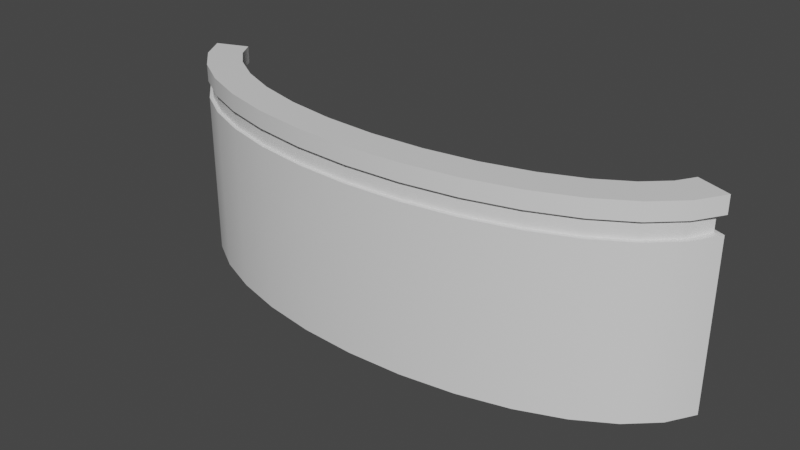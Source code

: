 # Source: Front_Desk.blend  (saved by Blender 2.90.8; exported with 4.5.12 LTS)
import bpy
from mathutils import Matrix  # noqa: F401  (used for matrix-valued properties, if any)

bpy.ops.wm.read_factory_settings(use_empty=True)
scene = bpy.context.scene
scene.name = 'Scene'

# ---- collections
col_collection = bpy.data.collections.new('Collection'); scene.collection.children.link(col_collection)

# ---- materials (node trees are filled in below, after node groups)
mat_desk_main = bpy.data.materials.new('Desk.Main')
mat_desk_main.use_transparent_shadow = False
mat_desk_light = bpy.data.materials.new('Desk.Light')
mat_desk_light.use_transparent_shadow = False

# ---- node groups
ng_auto_smooth = bpy.data.node_groups.new('Auto Smooth', 'GeometryNodeTree')
_s = ng_auto_smooth.interface.new_socket(name='Geometry', in_out='OUTPUT', socket_type='NodeSocketGeometry')
_s = ng_auto_smooth.interface.new_socket(name='Geometry', in_out='INPUT', socket_type='NodeSocketGeometry')
_s = ng_auto_smooth.interface.new_socket(name='Angle', in_out='INPUT', socket_type='NodeSocketFloat')
_s.subtype = 'ANGLE'
_s.min_value = 0.0
_s.max_value = 3.142
ng_auto_smooth.is_modifier = True
_N = ng_auto_smooth.nodes; _L = ng_auto_smooth.links
n0 = _N.new('NodeGroupOutput'); n0.name = 'Group Output'; n0.location = (480, -100)
n1 = _N.new('NodeGroupInput'); n1.name = 'Group Input'; n1.location = (-420, -300)
n2 = _N.new('NodeGroupInput'); n2.name = 'Group Input.001'; n2.location = (-60, -100)
n3 = _N.new('GeometryNodeSetShadeSmooth'); n3.name = 'Set Shade Smooth'; n3.location = (120, -100)
n3.domain = 'EDGE'
n4 = _N.new('GeometryNodeSetShadeSmooth'); n4.name = 'Set Shade Smooth.001'; n4.location = (300, -100)
n5 = _N.new('GeometryNodeInputMeshEdgeAngle'); n5.name = 'Edge Angle'; n5.location = (-420, -220)
n6 = _N.new('GeometryNodeInputEdgeSmooth'); n6.name = 'Is Edge Smooth'; n6.location = (-60, -160)
n7 = _N.new('GeometryNodeInputShadeSmooth'); n7.name = 'Is Face Smooth'; n7.location = (-240, -340)
n8 = _N.new('FunctionNodeBooleanMath'); n8.name = 'Boolean Math'; n8.location = (-60, -220)
n9 = _N.new('FunctionNodeCompare'); n9.name = 'Compare'; n9.location = (-240, -180)
n9.operation = 'LESS_EQUAL'
_L.new(n5.outputs[0], n9.inputs[0])
_L.new(n4.outputs[0], n0.inputs[0])
_L.new(n1.outputs[1], n9.inputs[1])
_L.new(n9.outputs[0], n8.inputs[0])
_L.new(n7.outputs[0], n8.inputs[1])
_L.new(n2.outputs[0], n3.inputs[0])
_L.new(n6.outputs[0], n3.inputs[1])
_L.new(n3.outputs[0], n4.inputs[0])
_L.new(n8.outputs[0], n3.inputs[2])
n0.is_active_output = True

# ---- material node trees
mat_desk_main.use_nodes = True; mat_desk_main.node_tree.nodes.clear()
_N = mat_desk_main.node_tree.nodes; _L = mat_desk_main.node_tree.links
n0 = _N.new('ShaderNodeBsdfPrincipled'); n0.name = 'Principled BSDF'; n0.location = (10, 300)
n0.distribution = 'GGX'
n0.subsurface_method = 'BURLEY'
n0.inputs[3].default_value = 1.45
n0.inputs[27].default_value = (0.0, 0.0, 0.0, 1.0)
n0.inputs[28].default_value = 1.0
n1 = _N.new('ShaderNodeOutputMaterial'); n1.name = 'Material Output'; n1.location = (300, 300)
_L.new(n0.outputs[0], n1.inputs[0])
n1.is_active_output = True
mat_desk_light.use_nodes = True; mat_desk_light.node_tree.nodes.clear()
_N = mat_desk_light.node_tree.nodes; _L = mat_desk_light.node_tree.links
n0 = _N.new('ShaderNodeBsdfPrincipled'); n0.name = 'Principled BSDF'; n0.location = (10, 300)
n0.distribution = 'GGX'
n0.subsurface_method = 'BURLEY'
n0.inputs[3].default_value = 1.45
n0.inputs[27].default_value = (0.0, 0.0, 0.0, 1.0)
n0.inputs[28].default_value = 1.0
n1 = _N.new('ShaderNodeOutputMaterial'); n1.name = 'Material Output'; n1.location = (300, 300)
_L.new(n0.outputs[0], n1.inputs[0])
n1.is_active_output = True

# ---- world
world_world = bpy.data.worlds.new('World'); scene.world = world_world
world_world.use_nodes = True; world_world.node_tree.nodes.clear()
_N = world_world.node_tree.nodes; _L = world_world.node_tree.links
n0 = _N.new('ShaderNodeOutputWorld'); n0.name = 'World Output'; n0.location = (300, 300)
n1 = _N.new('ShaderNodeBackground'); n1.name = 'Background'; n1.location = (10, 300)
n1.inputs[0].default_value = (0.05088, 0.05088, 0.05088, 1.0)
_L.new(n1.outputs[0], n0.inputs[0])
n0.is_active_output = True
world_world.color = (0.05088, 0.05088, 0.05088)
world_world.use_sun_shadow = False
world_world.sun_shadow_jitter_overblur = 0.0

# ---- meshes
me_cylinder = bpy.data.meshes.new('Cylinder')
me_cylinder.from_pydata([(1.734, -0.1069, 0.0), (1.734, -0.1069, 1.4), (1.66, -0.2299, 0.0), (1.66, -0.2299, 1.4), (1.517, -0.3633, 0.0), (1.517, -0.3633, 1.4), (1.305, -0.4921, 0.0), (1.305, -0.4921, 1.4), (1.034, -0.6034, 0.0), (1.034, -0.6034, 1.4), (0.7162, -0.6884, 0.0), (0.7162, -0.6884, 1.4), (0.3662, -0.7415, 0.0), (0.3662, -0.7415, 1.4), (-6.68e-07, -0.7595, 0.0), (-6.68e-07, -0.7595, 1.4), (-0.3662, -0.7415, 0.0), (-0.3662, -0.7415, 1.4), (-0.7162, -0.6884, 0.0), (-0.7162, -0.6884, 1.4), (-1.034, -0.6034, 0.0), (-1.034, -0.6034, 1.4), (-1.305, -0.4921, 0.0), (-1.305, -0.4921, 1.4), (-1.517, -0.3633, 0.0), (-1.517, -0.3633, 1.4), (-1.66, -0.2299, 0.0), (-1.66, -0.2299, 1.4), (-1.734, -0.1069, 0.0), (-1.734, -0.1069, 1.4), (1.962, -0.1951, 0.0), (1.962, -0.1951, 1.4), (1.848, -0.3827, 0.0), (1.848, -0.3827, 1.4), (1.663, -0.5556, 0.0), (1.663, -0.5556, 1.4), (1.414, -0.7071, 0.0), (1.414, -0.7071, 1.4), (1.111, -0.8315, 0.0), (1.111, -0.8315, 1.4), (0.7654, -0.9239, 0.0), (0.7654, -0.9239, 1.4), (0.3902, -0.9808, 0.0), (0.3902, -0.9808, 1.4), (-7.052e-07, -1.0, 0.0), (-7.052e-07, -1.0, 1.4), (-0.3902, -0.9808, 0.0), (-0.3902, -0.9808, 1.4), (-0.7654, -0.9239, 0.0), (-0.7654, -0.9239, 1.4), (-1.111, -0.8315, 0.0), (-1.111, -0.8315, 1.4), (-1.414, -0.7071, 0.0), (-1.414, -0.7071, 1.4), (-1.663, -0.5556, 0.0), (-1.663, -0.5556, 1.4), (-1.848, -0.3827, 0.0), (-1.848, -0.3827, 1.4), (-1.962, -0.1951, 0.0), (-1.962, -0.1951, 1.4), (1.962, -0.1951, 1.043), (1.848, -0.3827, 1.043), (1.663, -0.5556, 1.043), (1.414, -0.7071, 1.043), (1.111, -0.8315, 1.043), (0.7654, -0.9239, 1.043), (0.3902, -0.9808, 1.043), (-7.052e-07, -1.0, 1.043), (-0.3902, -0.9808, 1.043), (-0.7654, -0.9239, 1.043), (-1.111, -0.8315, 1.043), (-1.414, -0.7071, 1.043), (-1.663, -0.5556, 1.043), (-1.848, -0.3827, 1.043), (-1.962, -0.1951, 1.043), (-1.734, -0.1069, 1.043), (-1.66, -0.2299, 1.043), (-1.517, -0.3633, 1.043), (-1.305, -0.4921, 1.043), (-1.034, -0.6034, 1.043), (-0.7162, -0.6884, 1.043), (-0.3662, -0.7415, 1.043), (-6.68e-07, -0.7595, 1.043), (0.3662, -0.7415, 1.043), (0.7162, -0.6884, 1.043), (1.034, -0.6034, 1.043), (1.305, -0.4921, 1.043), (1.517, -0.3633, 1.043), (1.66, -0.2299, 1.043), (1.734, -0.1069, 1.043), (1.571, -0.007998, 0.0), (1.512, -0.1097, 0.0), (1.402, -0.2115, 0.0), (1.219, -0.322, 0.0), (0.9733, -0.4227, 0.0), (0.6772, -0.5018, 0.0), (0.3472, -0.5518, 0.0), (-6.368e-07, -0.5688, 0.0), (-0.3472, -0.5518, 0.0), (-0.6772, -0.5018, 0.0), (-0.9733, -0.4227, 0.0), (-1.219, -0.322, 0.0), (-1.402, -0.2115, 0.0), (-1.512, -0.1097, 0.0), (-1.571, -0.007997, 0.0), (-1.512, -0.1097, 1.043), (-1.402, -0.2115, 1.043), (-1.219, -0.322, 1.043), (-0.9733, -0.4227, 1.043), (-0.6772, -0.5018, 1.043), (-0.3472, -0.5518, 1.043), (-6.368e-07, -0.5688, 1.043), (0.3472, -0.5518, 1.043), (0.6772, -0.5018, 1.043), (0.9733, -0.4227, 1.043), (1.219, -0.322, 1.043), (1.402, -0.2115, 1.043), (1.512, -0.1097, 1.043), (1.571, -0.007998, 1.043), (-1.571, -0.007997, 1.043), (-1.734, -0.1069, 1.162), (-1.734, -0.1069, 1.281), (1.962, -0.1951, 1.281), (1.962, -0.1951, 1.162), (1.848, -0.3827, 1.281), (1.848, -0.3827, 1.162), (1.663, -0.5556, 1.281), (1.663, -0.5556, 1.162), (1.414, -0.7071, 1.281), (1.414, -0.7071, 1.162), (1.111, -0.8315, 1.281), (1.111, -0.8315, 1.162), (0.7654, -0.9239, 1.281), (0.7654, -0.9239, 1.162), (0.3902, -0.9808, 1.281), (0.3902, -0.9808, 1.162), (-7.052e-07, -1.0, 1.281), (-7.052e-07, -1.0, 1.162), (-0.3902, -0.9808, 1.281), (-0.3902, -0.9808, 1.162), (-0.7654, -0.9239, 1.281), (-0.7654, -0.9239, 1.162), (-1.111, -0.8315, 1.281), (-1.111, -0.8315, 1.162), (-1.414, -0.7071, 1.281), (-1.414, -0.7071, 1.162), (-1.663, -0.5556, 1.281), (-1.663, -0.5556, 1.162), (-1.848, -0.3827, 1.281), (-1.848, -0.3827, 1.162), (-1.962, -0.1951, 1.281), (-1.962, -0.1951, 1.162), (-1.66, -0.2299, 1.281), (-1.66, -0.2299, 1.162), (-1.517, -0.3633, 1.281), (-1.517, -0.3633, 1.162), (-1.305, -0.4921, 1.281), (-1.305, -0.4921, 1.162), (-1.034, -0.6034, 1.281), (-1.034, -0.6034, 1.162), (-0.7162, -0.6884, 1.281), (-0.7162, -0.6884, 1.162), (-0.3662, -0.7415, 1.281), (-0.3662, -0.7415, 1.162), (-6.68e-07, -0.7595, 1.281), (-6.68e-07, -0.7595, 1.162), (0.3662, -0.7415, 1.281), (0.3662, -0.7415, 1.162), (0.7162, -0.6884, 1.281), (0.7162, -0.6884, 1.162), (1.034, -0.6034, 1.281), (1.034, -0.6034, 1.162), (1.305, -0.4921, 1.281), (1.305, -0.4921, 1.162), (1.517, -0.3633, 1.281), (1.517, -0.3633, 1.162), (1.66, -0.2299, 1.281), (1.66, -0.2299, 1.162), (1.734, -0.1069, 1.281), (1.734, -0.1069, 1.162), (-1.743, -0.1508, 1.162), (-1.743, -0.1508, 1.281), (1.906, -0.2036, 1.281), (1.906, -0.2036, 1.162), (1.827, -0.366, 1.281), (1.827, -0.366, 1.162), (1.647, -0.5345, 1.281), (1.647, -0.5345, 1.162), (1.402, -0.6835, 1.281), (1.402, -0.6835, 1.162), (1.103, -0.8064, 1.281), (1.103, -0.8064, 1.162), (0.76, -0.898, 1.281), (0.76, -0.898, 1.162), (0.3875, -0.9545, 1.281), (0.3875, -0.9545, 1.162), (-7.012e-07, -0.9736, 1.281), (-7.012e-07, -0.9736, 1.162), (-0.3875, -0.9545, 1.281), (-0.3875, -0.9545, 1.162), (-0.76, -0.898, 1.281), (-0.76, -0.898, 1.162), (-1.103, -0.8064, 1.281), (-1.103, -0.8064, 1.162), (-1.402, -0.6835, 1.281), (-1.402, -0.6835, 1.162), (-1.647, -0.5345, 1.281), (-1.647, -0.5345, 1.162), (-1.827, -0.366, 1.281), (-1.827, -0.366, 1.162), (-1.906, -0.2036, 1.281), (-1.906, -0.2036, 1.162), (-1.68, -0.2465, 1.281), (-1.68, -0.2465, 1.162), (-1.533, -0.3843, 1.281), (-1.533, -0.3843, 1.162), (-1.317, -0.5157, 1.281), (-1.317, -0.5157, 1.162), (-1.043, -0.6284, 1.281), (-1.043, -0.6284, 1.162), (-0.7216, -0.7143, 1.281), (-0.7216, -0.7143, 1.162), (-0.3688, -0.7678, 1.281), (-0.3688, -0.7678, 1.162), (-6.723e-07, -0.7859, 1.281), (-6.723e-07, -0.7859, 1.162), (0.3688, -0.7678, 1.281), (0.3688, -0.7678, 1.162), (0.7216, -0.7143, 1.281), (0.7216, -0.7143, 1.162), (1.043, -0.6284, 1.281), (1.043, -0.6284, 1.162), (1.317, -0.5157, 1.281), (1.317, -0.5157, 1.162), (1.533, -0.3843, 1.281), (1.533, -0.3843, 1.162), (1.68, -0.2465, 1.281), (1.68, -0.2465, 1.162), (1.743, -0.1508, 1.281), (1.743, -0.1508, 1.162)], [], [(122, 31, 33, 124), (124, 33, 35, 126), (126, 35, 37, 128), (128, 37, 39, 130), (130, 39, 41, 132), (132, 41, 43, 134), (134, 43, 45, 136), (136, 45, 47, 138), (138, 47, 49, 140), (140, 49, 51, 142), (142, 51, 53, 144), (144, 53, 55, 146), (146, 55, 57, 148), (148, 57, 59, 150), (2, 0, 30, 32), (1, 3, 33, 31), (4, 2, 32, 34), (3, 5, 35, 33), (6, 4, 34, 36), (5, 7, 37, 35), (8, 6, 36, 38), (7, 9, 39, 37), (10, 8, 38, 40), (9, 11, 41, 39), (12, 10, 40, 42), (11, 13, 43, 41), (14, 12, 42, 44), (13, 15, 45, 43), (16, 14, 44, 46), (15, 17, 47, 45), (18, 16, 46, 48), (17, 19, 49, 47), (20, 18, 48, 50), (19, 21, 51, 49), (22, 20, 50, 52), (21, 23, 53, 51), (24, 22, 52, 54), (23, 25, 55, 53), (26, 24, 54, 56), (25, 27, 57, 55), (28, 26, 56, 58), (27, 29, 59, 57), (86, 87, 116, 115), (26, 28, 104, 103), (87, 88, 117, 116), (12, 14, 97, 96), (88, 89, 118, 117), (75, 76, 105, 119), (24, 26, 103, 102), (10, 12, 96, 95), (76, 77, 106, 105), (77, 78, 107, 106), (22, 24, 102, 101), (8, 10, 95, 94), (78, 79, 108, 107), (28, 75, 119, 104), (122, 178, 1, 31), (74, 75, 28, 58), (151, 120, 75, 74), (30, 0, 89, 60), (177, 179, 89, 88), (175, 177, 88, 87), (173, 175, 87, 86), (171, 173, 86, 85), (169, 171, 85, 84), (167, 169, 84, 83), (165, 167, 83, 82), (163, 165, 82, 81), (161, 163, 81, 80), (159, 161, 80, 79), (157, 159, 79, 78), (155, 157, 78, 77), (153, 155, 77, 76), (120, 153, 76, 75), (56, 73, 74, 58), (54, 72, 73, 56), (52, 71, 72, 54), (50, 70, 71, 52), (48, 69, 70, 50), (46, 68, 69, 48), (44, 67, 68, 46), (42, 66, 67, 44), (40, 65, 66, 42), (38, 64, 65, 40), (36, 63, 64, 38), (34, 62, 63, 36), (32, 61, 62, 34), (30, 60, 61, 32), (119, 105, 103, 104), (105, 106, 102, 103), (106, 107, 101, 102), (107, 108, 100, 101), (108, 109, 99, 100), (109, 110, 98, 99), (110, 111, 97, 98), (111, 112, 96, 97), (112, 113, 95, 96), (113, 114, 94, 95), (114, 115, 93, 94), (115, 116, 92, 93), (116, 117, 91, 92), (117, 118, 90, 91), (0, 2, 91, 90), (14, 16, 98, 97), (85, 86, 115, 114), (84, 85, 114, 113), (2, 4, 92, 91), (16, 18, 99, 98), (83, 84, 113, 112), (82, 83, 112, 111), (4, 6, 93, 92), (18, 20, 100, 99), (81, 82, 111, 110), (89, 0, 90, 118), (80, 81, 110, 109), (6, 8, 94, 93), (20, 22, 101, 100), (79, 80, 109, 108), (29, 27, 152, 121), (155, 153, 213, 215), (27, 25, 154, 152), (120, 151, 211, 180), (25, 23, 156, 154), (126, 128, 188, 186), (23, 21, 158, 156), (152, 154, 214, 212), (21, 19, 160, 158), (150, 121, 181, 210), (19, 17, 162, 160), (129, 127, 187, 189), (17, 15, 164, 162), (153, 120, 180, 213), (15, 13, 166, 164), (179, 177, 237, 239), (13, 11, 168, 166), (128, 130, 190, 188), (11, 9, 170, 168), (121, 152, 212, 181), (9, 7, 172, 170), (176, 178, 238, 236), (7, 5, 174, 172), (131, 129, 189, 191), (5, 3, 176, 174), (177, 175, 235, 237), (3, 1, 178, 176), (130, 132, 192, 190), (59, 29, 121, 150), (174, 176, 236, 234), (60, 89, 179, 123), (133, 131, 191, 193), (73, 149, 151, 74), (175, 173, 233, 235), (72, 147, 149, 73), (132, 134, 194, 192), (71, 145, 147, 72), (172, 174, 234, 232), (70, 143, 145, 71), (135, 133, 193, 195), (69, 141, 143, 70), (173, 171, 231, 233), (68, 139, 141, 69), (134, 136, 196, 194), (67, 137, 139, 68), (170, 172, 232, 230), (66, 135, 137, 67), (137, 135, 195, 197), (65, 133, 135, 66), (171, 169, 229, 231), (64, 131, 133, 65), (136, 138, 198, 196), (63, 129, 131, 64), (168, 170, 230, 228), (62, 127, 129, 63), (139, 137, 197, 199), (61, 125, 127, 62), (169, 167, 227, 229), (60, 123, 125, 61), (138, 140, 200, 198), (181, 212, 213, 180), (212, 214, 215, 213), (214, 216, 217, 215), (216, 218, 219, 217), (218, 220, 221, 219), (220, 222, 223, 221), (222, 224, 225, 223), (224, 226, 227, 225), (226, 228, 229, 227), (228, 230, 231, 229), (230, 232, 233, 231), (232, 234, 235, 233), (234, 236, 237, 235), (236, 238, 239, 237), (210, 181, 180, 211), (183, 239, 238, 182), (209, 208, 210, 211), (207, 206, 208, 209), (205, 204, 206, 207), (203, 202, 204, 205), (201, 200, 202, 203), (199, 198, 200, 201), (197, 196, 198, 199), (195, 194, 196, 197), (193, 192, 194, 195), (191, 190, 192, 193), (189, 188, 190, 191), (187, 186, 188, 189), (185, 184, 186, 187), (183, 182, 184, 185), (127, 125, 185, 187), (123, 179, 239, 183), (154, 156, 216, 214), (124, 126, 186, 184), (178, 122, 182, 238), (157, 155, 215, 217), (125, 123, 183, 185), (151, 149, 209, 211), (156, 158, 218, 216), (122, 124, 184, 182), (148, 150, 210, 208), (159, 157, 217, 219), (149, 147, 207, 209), (158, 160, 220, 218), (146, 148, 208, 206), (161, 159, 219, 221), (147, 145, 205, 207), (160, 162, 222, 220), (144, 146, 206, 204), (163, 161, 221, 223), (145, 143, 203, 205), (162, 164, 224, 222), (142, 144, 204, 202), (165, 163, 223, 225), (143, 141, 201, 203), (164, 166, 226, 224), (140, 142, 202, 200), (167, 165, 225, 227), (141, 139, 199, 201), (166, 168, 228, 226)])
me_cylinder.polygons.foreach_set('use_smooth', [True] * 238)
me_cylinder.polygons.foreach_set('material_index', [0, 0, 0, 0, 0, 0, 0, 0, 0, 0, 0, 0, 0, 0, 0, 0, 0, 0, 0, 0, 0, 0, 0, 0, 0, 0, 0, 0, 0, 0, 0, 0, 0, 0, 0, 0, 0, 0, 0, 0, 0, 0, 0, 0, 0, 0, 0, 0, 0, 0, 0, 0, 0, 0, 0, 0, 0, 0, 0, 0, 0, 0, 0, 0, 0, 0, 0, 0, 0, 0, 0, 0, 0, 0, 0, 0, 0, 0, 0, 0, 0, 0, 0, 0, 0, 0, 0, 0, 0, 0, 0, 0, 0, 0, 0, 0, 0, 0, 0, 0, 0, 0, 0, 0, 0, 0, 0, 0, 0, 0, 0, 0, 0, 0, 0, 0, 0, 0, 0, 0, 0, 0, 0, 0, 0, 0, 0, 0, 0, 0, 0, 0, 0, 0, 0, 0, 0, 0, 0, 0, 0, 0, 0, 0, 0, 0, 0, 0, 0, 0, 0, 0, 0, 0, 0, 0, 0, 0, 0, 0, 0, 0, 0, 0, 0, 0, 0, 0, 0, 0, 0, 0, 0, 0, 0, 0, 0, 0, 1, 1, 1, 1, 1, 1, 1, 1, 1, 1, 1, 1, 1, 1, 1, 1, 1, 1, 1, 1, 1, 1, 1, 1, 1, 1, 1, 1, 1, 1, 0, 0, 0, 0, 0, 0, 0, 0, 0, 0, 0, 0, 0, 0, 0, 0, 0, 0, 0, 0, 0, 0, 0, 0, 0, 0, 0, 0, 0, 0])
_uv = me_cylinder.uv_layers.new(name='UVMap')
_uv.uv.foreach_set('vector', [0.964, 0.6002, 0.9488, 0.6002, 0.9488, 0.5721, 0.964, 0.5721, 0.964, 0.5721, 0.9488, 0.5721, 0.9488, 0.5397, 0.964, 0.5397, 0.964, 0.5397, 0.9488, 0.5397, 0.9488, 0.5024, 0.964, 0.5024, 0.964, 0.5024, 0.9488, 0.5024, 0.9488, 0.4605, 0.964, 0.4605, 0.964, 0.4605, 0.9488, 0.4605, 0.9488, 0.4146, 0.964, 0.4146, 0.964, 0.4146, 0.9488, 0.4146, 0.9488, 0.366, 0.964, 0.366, 0.964, 0.366, 0.9488, 0.366, 0.9488, 0.316, 0.964, 0.316, 0.964, 0.316, 0.9488, 0.316, 0.9488, 0.266, 0.964, 0.266, 0.964, 0.266, 0.9488, 0.266, 0.9488, 0.2174, 0.964, 0.2174, 0.964, 0.2174, 0.9488, 0.2174, 0.9488, 0.1715, 0.964, 0.1715, 0.964, 0.1715, 0.9488, 0.1715, 0.9488, 0.1296, 0.964, 0.1296, 0.964, 0.1296, 0.9488, 0.1296, 0.9488, 0.09226, 0.964, 0.09226, 0.964, 0.09226, 0.9488, 0.09226, 0.9488, 0.05985, 0.964, 0.05985, 0.964, 0.05985, 0.9488, 0.05985, 0.9488, 0.03174, 0.964, 0.03174, 0.4149, 0.4919, 0.4307, 0.5014, 0.4194, 0.5305, 0.3953, 0.516, 0.2869, 0.06333, 0.2712, 0.07289, 0.2516, 0.04878, 0.2756, 0.03421, 0.3978, 0.4736, 0.4149, 0.4919, 0.3953, 0.516, 0.3732, 0.4923, 0.2712, 0.07289, 0.2541, 0.09116, 0.2294, 0.07245, 0.2516, 0.04878, 0.3813, 0.4465, 0.3978, 0.4736, 0.3732, 0.4923, 0.3538, 0.4604, 0.2541, 0.09116, 0.2376, 0.1182, 0.21, 0.1043, 0.2294, 0.07245, 0.3671, 0.4118, 0.3813, 0.4465, 0.3538, 0.4604, 0.3379, 0.4216, 0.2376, 0.1182, 0.2233, 0.153, 0.1941, 0.1431, 0.21, 0.1043, 0.3562, 0.371, 0.3671, 0.4118, 0.3379, 0.4216, 0.326, 0.3773, 0.2233, 0.153, 0.2124, 0.1937, 0.1823, 0.1874, 0.1941, 0.1431, 0.3494, 0.3262, 0.3562, 0.371, 0.326, 0.3773, 0.3187, 0.3293, 0.2124, 0.1937, 0.2056, 0.2385, 0.175, 0.2355, 0.1823, 0.1874, 0.3471, 0.2793, 0.3494, 0.3262, 0.3187, 0.3293, 0.3163, 0.2793, 0.2056, 0.2385, 0.2033, 0.2854, 0.1725, 0.2854, 0.175, 0.2355, 0.3494, 0.2324, 0.3471, 0.2793, 0.3163, 0.2793, 0.3187, 0.2293, 0.2033, 0.2854, 0.2056, 0.3323, 0.175, 0.3354, 0.1725, 0.2854, 0.3562, 0.1876, 0.3494, 0.2324, 0.3187, 0.2293, 0.326, 0.1813, 0.2056, 0.3323, 0.2124, 0.3772, 0.1823, 0.3835, 0.175, 0.3354, 0.3671, 0.1469, 0.3562, 0.1876, 0.326, 0.1813, 0.3379, 0.137, 0.2124, 0.3772, 0.2233, 0.4179, 0.1941, 0.4277, 0.1823, 0.3835, 0.3813, 0.1121, 0.3671, 0.1469, 0.3379, 0.137, 0.3538, 0.09819, 0.2233, 0.4179, 0.2376, 0.4526, 0.21, 0.4666, 0.1941, 0.4277, 0.3978, 0.08504, 0.3813, 0.1121, 0.3538, 0.09819, 0.3732, 0.06633, 0.2376, 0.4526, 0.2541, 0.4797, 0.2294, 0.4984, 0.21, 0.4666, 0.4149, 0.06677, 0.3978, 0.08504, 0.3732, 0.06633, 0.3953, 0.04266, 0.2541, 0.4797, 0.2712, 0.498, 0.2516, 0.5221, 0.2294, 0.4984, 0.4307, 0.05721, 0.4149, 0.06677, 0.3953, 0.04266, 0.4194, 0.02809, 0.2712, 0.498, 0.2869, 0.5075, 0.2756, 0.5367, 0.2516, 0.5221, 0.8907, 0.1086, 0.8997, 0.07749, 0.9243, 0.08629, 0.9156, 0.1148, 0.4149, 0.06677, 0.4307, 0.05721, 0.4433, 0.07809, 0.4303, 0.08572, 0.8997, 0.07749, 0.9096, 0.05373, 0.933, 0.06645, 0.9243, 0.08629, 0.3494, 0.3262, 0.3471, 0.2793, 0.3715, 0.2793, 0.3737, 0.3238, 0.9096, 0.05373, 0.9204, 0.03665, 0.9431, 0.0526, 0.933, 0.06645, 0.9234, 0.5044, 0.9138, 0.4898, 0.9341, 0.4782, 0.9431, 0.4902, 0.3978, 0.08504, 0.4149, 0.06677, 0.4303, 0.08572, 0.4173, 0.09981, 0.3562, 0.371, 0.3494, 0.3262, 0.3737, 0.3238, 0.3801, 0.366, 0.9138, 0.4898, 0.9043, 0.4692, 0.9261, 0.4607, 0.9341, 0.4782, 0.9043, 0.4692, 0.8951, 0.4412, 0.9178, 0.435, 0.9261, 0.4607, 0.3813, 0.1121, 0.3978, 0.08504, 0.4173, 0.09981, 0.4031, 0.1231, 0.3671, 0.4118, 0.3562, 0.371, 0.3801, 0.366, 0.3902, 0.404, 0.8951, 0.4412, 0.8871, 0.4066, 0.9104, 0.4021, 0.9178, 0.435, 0.6419, 0.6396, 0.6419, 0.7732, 0.6174, 0.7732, 0.6174, 0.6396, 0.2898, 0.0287, 0.3011, 0.05782, 0.2869, 0.06333, 0.2756, 0.03421, 0.6731, 0.7732, 0.6419, 0.7732, 0.6419, 0.6396, 0.6731, 0.6396, 0.4519, 0.5273, 0.4519, 0.496, 0.4672, 0.496, 0.4672, 0.5273, 0.4673, 0.5622, 0.4673, 0.5934, 0.3338, 0.5934, 0.3338, 0.5622, 0.8925, 0.04647, 0.9028, 0.02768, 0.9183, 0.03665, 0.9075, 0.05373, 0.8822, 0.07226, 0.8925, 0.04647, 0.9075, 0.05373, 0.8975, 0.0775, 0.8731, 0.105, 0.8822, 0.07226, 0.8975, 0.0775, 0.8886, 0.1086, 0.8659, 0.1436, 0.8731, 0.105, 0.8886, 0.1086, 0.8814, 0.146, 0.8608, 0.1865, 0.8659, 0.1436, 0.8814, 0.146, 0.8762, 0.1879, 0.8581, 0.232, 0.8608, 0.1865, 0.8762, 0.1879, 0.8733, 0.2325, 0.8578, 0.2785, 0.8581, 0.232, 0.8733, 0.2325, 0.8728, 0.2782, 0.8597, 0.3245, 0.8578, 0.2785, 0.8728, 0.2782, 0.8746, 0.3235, 0.8639, 0.3687, 0.8597, 0.3245, 0.8746, 0.3235, 0.8787, 0.3668, 0.8704, 0.4095, 0.8639, 0.3687, 0.8787, 0.3668, 0.8849, 0.4066, 0.8788, 0.4454, 0.8704, 0.4095, 0.8849, 0.4066, 0.893, 0.4413, 0.8887, 0.4748, 0.8788, 0.4454, 0.893, 0.4413, 0.9022, 0.4692, 0.8992, 0.4969, 0.8887, 0.4748, 0.9022, 0.4692, 0.9116, 0.4898, 0.9086, 0.5122, 0.8992, 0.4969, 0.9116, 0.4898, 0.9213, 0.5044, 0.154, 0.05985, 0.02047, 0.05985, 0.02047, 0.03174, 0.154, 0.03174, 0.154, 0.09226, 0.02047, 0.09226, 0.02047, 0.05985, 0.154, 0.05985, 0.154, 0.1296, 0.02047, 0.1296, 0.02047, 0.09226, 0.154, 0.09226, 0.154, 0.1715, 0.02047, 0.1715, 0.02047, 0.1296, 0.154, 0.1296, 0.154, 0.2174, 0.02047, 0.2174, 0.02047, 0.1715, 0.154, 0.1715, 0.154, 0.266, 0.02047, 0.266, 0.02047, 0.2174, 0.154, 0.2174, 0.154, 0.316, 0.02047, 0.316, 0.02047, 0.266, 0.154, 0.266, 0.154, 0.366, 0.02047, 0.366, 0.02047, 0.316, 0.154, 0.316, 0.154, 0.4146, 0.02047, 0.4146, 0.02047, 0.366, 0.154, 0.366, 0.154, 0.4605, 0.02047, 0.4605, 0.02047, 0.4146, 0.154, 0.4146, 0.154, 0.5024, 0.02047, 0.5024, 0.02047, 0.4605, 0.154, 0.4605, 0.154, 0.5397, 0.02047, 0.5397, 0.02047, 0.5024, 0.154, 0.5024, 0.154, 0.5721, 0.02047, 0.5721, 0.02047, 0.5397, 0.154, 0.5397, 0.154, 0.6002, 0.02047, 0.6002, 0.02047, 0.5721, 0.154, 0.5721, 0.592, 0.02487, 0.592, 0.03996, 0.4585, 0.03996, 0.4585, 0.02487, 0.592, 0.03996, 0.592, 0.05915, 0.4585, 0.05915, 0.4585, 0.03996, 0.592, 0.05915, 0.592, 0.08644, 0.4585, 0.08644, 0.4585, 0.05915, 0.592, 0.08644, 0.592, 0.1205, 0.4585, 0.1205, 0.4585, 0.08644, 0.592, 0.1205, 0.592, 0.1597, 0.4585, 0.1597, 0.4585, 0.1205, 0.592, 0.1597, 0.592, 0.2025, 0.4585, 0.2025, 0.4585, 0.1597, 0.592, 0.2025, 0.592, 0.247, 0.4585, 0.247, 0.4585, 0.2025, 0.592, 0.247, 0.592, 0.2915, 0.4585, 0.2915, 0.4585, 0.247, 0.592, 0.2915, 0.592, 0.3343, 0.4585, 0.3343, 0.4585, 0.2915, 0.592, 0.3343, 0.592, 0.3735, 0.4585, 0.3735, 0.4585, 0.3343, 0.592, 0.3735, 0.592, 0.4076, 0.4585, 0.4076, 0.4585, 0.3735, 0.592, 0.4076, 0.592, 0.4349, 0.4585, 0.4349, 0.4585, 0.4076, 0.592, 0.4349, 0.592, 0.4541, 0.4585, 0.4541, 0.4585, 0.4349, 0.592, 0.4541, 0.592, 0.4692, 0.4585, 0.4692, 0.4585, 0.4541, 0.4307, 0.5014, 0.4149, 0.4919, 0.4303, 0.4729, 0.4433, 0.4805, 0.3471, 0.2793, 0.3494, 0.2324, 0.3737, 0.2348, 0.3715, 0.2793, 0.8835, 0.146, 0.8907, 0.1086, 0.9156, 0.1148, 0.9083, 0.1502, 0.8783, 0.1879, 0.8835, 0.146, 0.9083, 0.1502, 0.9029, 0.1904, 0.4149, 0.4919, 0.3978, 0.4736, 0.4173, 0.4588, 0.4303, 0.4729, 0.3494, 0.2324, 0.3562, 0.1876, 0.3801, 0.1926, 0.3737, 0.2348, 0.8754, 0.2325, 0.8783, 0.1879, 0.9029, 0.1904, 0.8997, 0.2336, 0.8749, 0.2782, 0.8754, 0.2325, 0.8997, 0.2336, 0.8988, 0.2779, 0.3978, 0.4736, 0.3813, 0.4465, 0.4031, 0.4355, 0.4173, 0.4588, 0.3562, 0.1876, 0.3671, 0.1469, 0.3902, 0.1547, 0.3801, 0.1926, 0.8767, 0.3234, 0.8749, 0.2782, 0.8988, 0.2779, 0.9005, 0.3218, 0.3338, 0.5934, 0.4673, 0.5934, 0.4673, 0.6178, 0.3338, 0.6178, 0.8808, 0.3668, 0.8767, 0.3234, 0.9005, 0.3218, 0.9044, 0.3638, 0.3813, 0.4465, 0.3671, 0.4118, 0.3902, 0.404, 0.4031, 0.4355, 0.3671, 0.1469, 0.3813, 0.1121, 0.4031, 0.1231, 0.3902, 0.1547, 0.8871, 0.4066, 0.8808, 0.3668, 0.9044, 0.3638, 0.9104, 0.4021, 0.9662, 0.5219, 0.9662, 0.5035, 0.9815, 0.5035, 0.9815, 0.5219, 0.6874, 0.4736, 0.7045, 0.4919, 0.7024, 0.4945, 0.6847, 0.4756, 0.9662, 0.5035, 0.9662, 0.4785, 0.9815, 0.4785, 0.9815, 0.5035, 0.7203, 0.5014, 0.709, 0.5305, 0.7079, 0.5235, 0.7147, 0.5025, 0.9662, 0.4785, 0.9662, 0.4468, 0.9815, 0.4468, 0.9815, 0.4785, 0.7904, 0.4923, 0.771, 0.4604, 0.774, 0.4589, 0.7931, 0.4902, 0.9662, 0.4468, 0.9662, 0.4092, 0.9815, 0.4092, 0.9815, 0.4468, 0.8321, 0.06677, 0.815, 0.08504, 0.8123, 0.08299, 0.83, 0.06414, 0.9662, 0.4092, 0.9662, 0.3671, 0.9815, 0.3671, 0.9815, 0.4092, 0.8366, 0.02809, 0.8478, 0.05721, 0.8422, 0.05612, 0.8355, 0.03516, 0.9662, 0.3671, 0.9662, 0.3217, 0.9815, 0.3217, 0.9815, 0.3671, 0.6434, 0.09819, 0.6628, 0.06633, 0.6655, 0.06838, 0.6464, 0.09972, 0.9662, 0.3217, 0.9662, 0.2748, 0.9815, 0.2748, 0.9815, 0.3217, 0.7045, 0.4919, 0.7203, 0.5014, 0.7147, 0.5025, 0.7024, 0.4945, 0.9662, 0.2748, 0.9662, 0.2278, 0.9815, 0.2278, 0.9815, 0.2748, 0.7203, 0.05721, 0.7045, 0.06677, 0.7024, 0.06414, 0.7147, 0.05612, 0.9662, 0.2278, 0.9662, 0.1825, 0.9815, 0.1825, 0.9815, 0.2278, 0.771, 0.4604, 0.755, 0.4216, 0.7583, 0.4205, 0.774, 0.4589, 0.9662, 0.1825, 0.9662, 0.1403, 0.9815, 0.1403, 0.9815, 0.1825, 0.8478, 0.05721, 0.8321, 0.06677, 0.83, 0.06414, 0.8422, 0.05612, 0.9662, 0.1403, 0.9662, 0.1028, 0.9815, 0.1028, 0.9815, 0.1403, 0.8321, 0.4919, 0.8478, 0.5014, 0.8422, 0.5025, 0.83, 0.4945, 0.9662, 0.1028, 0.9662, 0.07107, 0.9815, 0.07107, 0.9815, 0.1028, 0.6275, 0.137, 0.6434, 0.09819, 0.6464, 0.09972, 0.6307, 0.1381, 0.9662, 0.07107, 0.9662, 0.04605, 0.9815, 0.04605, 0.9815, 0.07107, 0.7045, 0.06677, 0.6874, 0.08504, 0.6847, 0.08299, 0.7024, 0.06414, 0.9662, 0.04605, 0.9662, 0.02763, 0.9815, 0.02763, 0.9815, 0.04605, 0.755, 0.4216, 0.7432, 0.3773, 0.7465, 0.3766, 0.7583, 0.4205, 0.2756, 0.5367, 0.2869, 0.5075, 0.3011, 0.513, 0.2898, 0.5422, 0.815, 0.4736, 0.8321, 0.4919, 0.83, 0.4945, 0.8123, 0.4756, 0.3255, 0.5606, 0.3255, 0.5919, 0.3103, 0.5919, 0.3103, 0.5606, 0.6156, 0.1813, 0.6275, 0.137, 0.6307, 0.1381, 0.619, 0.182, 0.02047, 0.05985, 0.005223, 0.05985, 0.005223, 0.03174, 0.02047, 0.03174, 0.6874, 0.08504, 0.6709, 0.1121, 0.6679, 0.1106, 0.6847, 0.08299, 0.02047, 0.09226, 0.005223, 0.09226, 0.005223, 0.05985, 0.02047, 0.05985, 0.7432, 0.3773, 0.7359, 0.3293, 0.7393, 0.3289, 0.7465, 0.3766, 0.02047, 0.1296, 0.005223, 0.1296, 0.005223, 0.09226, 0.02047, 0.09226, 0.7985, 0.4465, 0.815, 0.4736, 0.8123, 0.4756, 0.7955, 0.448, 0.02047, 0.1715, 0.005223, 0.1715, 0.005223, 0.1296, 0.02047, 0.1296, 0.6084, 0.2293, 0.6156, 0.1813, 0.619, 0.182, 0.6117, 0.2297, 0.02047, 0.2174, 0.005223, 0.2174, 0.005223, 0.1715, 0.02047, 0.1715, 0.6709, 0.1121, 0.6567, 0.1469, 0.6535, 0.1458, 0.6679, 0.1106, 0.02047, 0.266, 0.005223, 0.266, 0.005223, 0.2174, 0.02047, 0.2174, 0.7359, 0.3293, 0.7335, 0.2793, 0.7368, 0.2793, 0.7393, 0.3289, 0.02047, 0.316, 0.005223, 0.316, 0.005223, 0.266, 0.02047, 0.266, 0.7843, 0.4118, 0.7985, 0.4465, 0.7955, 0.448, 0.781, 0.4128, 0.02047, 0.366, 0.005223, 0.366, 0.005223, 0.316, 0.02047, 0.316, 0.6059, 0.2793, 0.6084, 0.2293, 0.6117, 0.2297, 0.6093, 0.2793, 0.02047, 0.4146, 0.005223, 0.4146, 0.005223, 0.366, 0.02047, 0.366, 0.6567, 0.1469, 0.6458, 0.1876, 0.6425, 0.1869, 0.6535, 0.1458, 0.02047, 0.4605, 0.005223, 0.4605, 0.005223, 0.4146, 0.02047, 0.4146, 0.7335, 0.2793, 0.7359, 0.2293, 0.7393, 0.2297, 0.7368, 0.2793, 0.02047, 0.5024, 0.005223, 0.5024, 0.005223, 0.4605, 0.02047, 0.4605, 0.7734, 0.371, 0.7843, 0.4118, 0.781, 0.4128, 0.7701, 0.3717, 0.02047, 0.5397, 0.005223, 0.5397, 0.005223, 0.5024, 0.02047, 0.5024, 0.6084, 0.3293, 0.6059, 0.2793, 0.6093, 0.2793, 0.6117, 0.3289, 0.02047, 0.5721, 0.005223, 0.5721, 0.005223, 0.5397, 0.02047, 0.5397, 0.6458, 0.1876, 0.639, 0.2324, 0.6356, 0.2321, 0.6425, 0.1869, 0.02047, 0.6002, 0.005223, 0.6002, 0.005223, 0.5721, 0.02047, 0.5721, 0.7359, 0.2293, 0.7432, 0.1813, 0.7465, 0.182, 0.7393, 0.2297, 0.9837, 0.5203, 0.9837, 0.5057, 0.9989, 0.5057, 0.9989, 0.5203, 0.9837, 0.5057, 0.9837, 0.4798, 0.9989, 0.4798, 0.9989, 0.5057, 0.9837, 0.4798, 0.9837, 0.4475, 0.9989, 0.4475, 0.9989, 0.4798, 0.9837, 0.4475, 0.9837, 0.4095, 0.9989, 0.4095, 0.9989, 0.4475, 0.9837, 0.4095, 0.9837, 0.3669, 0.9989, 0.3669, 0.9989, 0.4095, 0.9837, 0.3669, 0.9837, 0.3212, 0.9989, 0.3212, 0.9989, 0.3669, 0.9837, 0.3212, 0.9837, 0.2739, 0.9989, 0.2739, 0.9989, 0.3212, 0.9837, 0.2739, 0.9837, 0.2266, 0.9989, 0.2266, 0.9989, 0.2739, 0.9837, 0.2266, 0.9837, 0.1809, 0.9989, 0.1809, 0.9989, 0.2266, 0.9837, 0.1809, 0.9837, 0.1384, 0.9989, 0.1384, 0.9989, 0.1809, 0.9837, 0.1384, 0.9837, 0.1003, 0.9989, 0.1003, 0.9989, 0.1384, 0.9837, 0.1003, 0.9837, 0.06802, 0.9989, 0.06802, 0.9989, 0.1003, 0.9837, 0.06802, 0.9837, 0.0422, 0.9989, 0.0422, 0.9989, 0.06802, 0.9837, 0.0422, 0.9837, 0.02755, 0.9989, 0.02755, 0.9989, 0.0422, 0.4697, 0.4951, 0.4918, 0.4951, 0.4918, 0.5104, 0.4697, 0.5104, 0.5096, 0.4955, 0.5096, 0.5175, 0.4943, 0.5175, 0.4943, 0.4955, 0.5603, 0.6483, 0.5603, 0.6331, 0.5834, 0.6331, 0.5834, 0.6483, 0.5287, 0.6483, 0.5287, 0.6331, 0.5603, 0.6331, 0.5603, 0.6483, 0.492, 0.6483, 0.492, 0.6331, 0.5287, 0.6331, 0.5287, 0.6483, 0.4505, 0.6483, 0.4505, 0.6331, 0.492, 0.6331, 0.492, 0.6483, 0.4051, 0.6483, 0.4051, 0.6331, 0.4505, 0.6331, 0.4505, 0.6483, 0.3568, 0.6483, 0.3568, 0.6331, 0.4051, 0.6331, 0.4051, 0.6483, 0.3071, 0.6483, 0.3071, 0.6331, 0.3568, 0.6331, 0.3568, 0.6483, 0.2574, 0.6483, 0.2574, 0.6331, 0.3071, 0.6331, 0.3071, 0.6483, 0.2092, 0.6483, 0.2092, 0.6331, 0.2574, 0.6331, 0.2574, 0.6483, 0.1638, 0.6483, 0.1638, 0.6331, 0.2092, 0.6331, 0.2092, 0.6483, 0.1223, 0.6483, 0.1223, 0.6331, 0.1638, 0.6331, 0.1638, 0.6483, 0.08561, 0.6483, 0.08561, 0.6331, 0.1223, 0.6331, 0.1223, 0.6483, 0.054, 0.6483, 0.054, 0.6331, 0.08561, 0.6331, 0.08561, 0.6483, 0.03086, 0.6483, 0.03086, 0.6331, 0.054, 0.6331, 0.054, 0.6483, 0.6628, 0.06633, 0.685, 0.04266, 0.6871, 0.04529, 0.6655, 0.06838, 0.709, 0.02809, 0.7203, 0.05721, 0.7147, 0.05612, 0.7079, 0.03516, 0.815, 0.08504, 0.7985, 0.1121, 0.7955, 0.1106, 0.8123, 0.08299, 0.8125, 0.516, 0.7904, 0.4923, 0.7931, 0.4902, 0.8147, 0.5133, 0.8478, 0.5014, 0.8366, 0.5305, 0.8355, 0.5235, 0.8422, 0.5025, 0.6709, 0.4465, 0.6874, 0.4736, 0.6847, 0.4756, 0.6679, 0.448, 0.685, 0.04266, 0.709, 0.02809, 0.7079, 0.03516, 0.6871, 0.04529, 0.709, 0.5305, 0.685, 0.516, 0.6871, 0.5133, 0.7079, 0.5235, 0.7985, 0.1121, 0.7843, 0.1469, 0.781, 0.1458, 0.7955, 0.1106, 0.8366, 0.5305, 0.8125, 0.516, 0.8147, 0.5133, 0.8355, 0.5235, 0.8125, 0.04266, 0.8366, 0.02809, 0.8355, 0.03516, 0.8147, 0.04529, 0.6567, 0.4118, 0.6709, 0.4465, 0.6679, 0.448, 0.6535, 0.4129, 0.685, 0.516, 0.6628, 0.4923, 0.6655, 0.4902, 0.6871, 0.5133, 0.7843, 0.1469, 0.7734, 0.1876, 0.7701, 0.1869, 0.781, 0.1458, 0.7904, 0.06633, 0.8125, 0.04266, 0.8147, 0.04529, 0.7931, 0.06838, 0.6458, 0.371, 0.6567, 0.4118, 0.6535, 0.4129, 0.6425, 0.3717, 0.6628, 0.4923, 0.6434, 0.4604, 0.6464, 0.4589, 0.6655, 0.4902, 0.7734, 0.1876, 0.7666, 0.2324, 0.7632, 0.2321, 0.7701, 0.1869, 0.771, 0.09819, 0.7904, 0.06633, 0.7931, 0.06838, 0.774, 0.09971, 0.639, 0.3262, 0.6458, 0.371, 0.6425, 0.3717, 0.6356, 0.3266, 0.6434, 0.4604, 0.6275, 0.4216, 0.6307, 0.4205, 0.6464, 0.4589, 0.7666, 0.2324, 0.7643, 0.2793, 0.7609, 0.2793, 0.7632, 0.2321, 0.755, 0.137, 0.771, 0.09819, 0.774, 0.09971, 0.7583, 0.1381, 0.6367, 0.2793, 0.639, 0.3262, 0.6356, 0.3266, 0.6333, 0.2793, 0.6275, 0.4216, 0.6156, 0.3773, 0.619, 0.3766, 0.6307, 0.4205, 0.7643, 0.2793, 0.7666, 0.3262, 0.7632, 0.3265, 0.7609, 0.2793, 0.7432, 0.1813, 0.755, 0.137, 0.7583, 0.1381, 0.7465, 0.182, 0.639, 0.2324, 0.6367, 0.2793, 0.6333, 0.2793, 0.6356, 0.2321, 0.6156, 0.3773, 0.6084, 0.3293, 0.6117, 0.3289, 0.619, 0.3766, 0.7666, 0.3262, 0.7734, 0.371, 0.7701, 0.3717, 0.7632, 0.3265])
_uv.active_render = True
_uv = me_cylinder.uv_layers.new(name='UVMap-Light')
_uv.uv.foreach_set('vector', [0.964, 0.6002, 0.9488, 0.6002, 0.9488, 0.5721, 0.964, 0.5721, 0.964, 0.5721, 0.9488, 0.5721, 0.9488, 0.5397, 0.964, 0.5397, 0.964, 0.5397, 0.9488, 0.5397, 0.9488, 0.5024, 0.964, 0.5024, 0.964, 0.5024, 0.9488, 0.5024, 0.9488, 0.4605, 0.964, 0.4605, 0.964, 0.4605, 0.9488, 0.4605, 0.9488, 0.4146, 0.964, 0.4146, 0.964, 0.4146, 0.9488, 0.4146, 0.9488, 0.366, 0.964, 0.366, 0.964, 0.366, 0.9488, 0.366, 0.9488, 0.316, 0.964, 0.316, 0.964, 0.316, 0.9488, 0.316, 0.9488, 0.266, 0.964, 0.266, 0.964, 0.266, 0.9488, 0.266, 0.9488, 0.2174, 0.964, 0.2174, 0.964, 0.2174, 0.9488, 0.2174, 0.9488, 0.1715, 0.964, 0.1715, 0.964, 0.1715, 0.9488, 0.1715, 0.9488, 0.1296, 0.964, 0.1296, 0.964, 0.1296, 0.9488, 0.1296, 0.9488, 0.09226, 0.964, 0.09226, 0.964, 0.09226, 0.9488, 0.09226, 0.9488, 0.05985, 0.964, 0.05985, 0.964, 0.05985, 0.9488, 0.05985, 0.9488, 0.03174, 0.964, 0.03174, 0.4149, 0.4919, 0.4307, 0.5014, 0.4194, 0.5305, 0.3953, 0.516, 0.2869, 0.06333, 0.2712, 0.07289, 0.2516, 0.04878, 0.2756, 0.03421, 0.3978, 0.4736, 0.4149, 0.4919, 0.3953, 0.516, 0.3732, 0.4923, 0.2712, 0.07289, 0.2541, 0.09116, 0.2294, 0.07245, 0.2516, 0.04878, 0.3813, 0.4465, 0.3978, 0.4736, 0.3732, 0.4923, 0.3538, 0.4604, 0.2541, 0.09116, 0.2376, 0.1182, 0.21, 0.1043, 0.2294, 0.07245, 0.3671, 0.4118, 0.3813, 0.4465, 0.3538, 0.4604, 0.3379, 0.4216, 0.2376, 0.1182, 0.2233, 0.153, 0.1941, 0.1431, 0.21, 0.1043, 0.3562, 0.371, 0.3671, 0.4118, 0.3379, 0.4216, 0.326, 0.3773, 0.2233, 0.153, 0.2124, 0.1937, 0.1823, 0.1874, 0.1941, 0.1431, 0.3494, 0.3262, 0.3562, 0.371, 0.326, 0.3773, 0.3187, 0.3293, 0.2124, 0.1937, 0.2056, 0.2385, 0.175, 0.2355, 0.1823, 0.1874, 0.3471, 0.2793, 0.3494, 0.3262, 0.3187, 0.3293, 0.3163, 0.2793, 0.2056, 0.2385, 0.2033, 0.2854, 0.1725, 0.2854, 0.175, 0.2355, 0.3494, 0.2324, 0.3471, 0.2793, 0.3163, 0.2793, 0.3187, 0.2293, 0.2033, 0.2854, 0.2056, 0.3323, 0.175, 0.3354, 0.1725, 0.2854, 0.3562, 0.1876, 0.3494, 0.2324, 0.3187, 0.2293, 0.326, 0.1813, 0.2056, 0.3323, 0.2124, 0.3772, 0.1823, 0.3835, 0.175, 0.3354, 0.3671, 0.1469, 0.3562, 0.1876, 0.326, 0.1813, 0.3379, 0.137, 0.2124, 0.3772, 0.2233, 0.4179, 0.1941, 0.4277, 0.1823, 0.3835, 0.3813, 0.1121, 0.3671, 0.1469, 0.3379, 0.137, 0.3538, 0.09819, 0.2233, 0.4179, 0.2376, 0.4526, 0.21, 0.4666, 0.1941, 0.4277, 0.3978, 0.08504, 0.3813, 0.1121, 0.3538, 0.09819, 0.3732, 0.06633, 0.2376, 0.4526, 0.2541, 0.4797, 0.2294, 0.4984, 0.21, 0.4666, 0.4149, 0.06677, 0.3978, 0.08504, 0.3732, 0.06633, 0.3953, 0.04266, 0.2541, 0.4797, 0.2712, 0.498, 0.2516, 0.5221, 0.2294, 0.4984, 0.4307, 0.05721, 0.4149, 0.06677, 0.3953, 0.04266, 0.4194, 0.02809, 0.2712, 0.498, 0.2869, 0.5075, 0.2756, 0.5367, 0.2516, 0.5221, 0.8907, 0.1086, 0.8997, 0.07749, 0.9243, 0.08629, 0.9156, 0.1148, 0.4149, 0.06677, 0.4307, 0.05721, 0.4433, 0.07809, 0.4303, 0.08572, 0.8997, 0.07749, 0.9096, 0.05373, 0.933, 0.06645, 0.9243, 0.08629, 0.3494, 0.3262, 0.3471, 0.2793, 0.3715, 0.2793, 0.3737, 0.3238, 0.9096, 0.05373, 0.9204, 0.03665, 0.9431, 0.0526, 0.933, 0.06645, 0.9234, 0.5044, 0.9138, 0.4898, 0.9341, 0.4782, 0.9431, 0.4902, 0.3978, 0.08504, 0.4149, 0.06677, 0.4303, 0.08572, 0.4173, 0.09981, 0.3562, 0.371, 0.3494, 0.3262, 0.3737, 0.3238, 0.3801, 0.366, 0.9138, 0.4898, 0.9043, 0.4692, 0.9261, 0.4607, 0.9341, 0.4782, 0.9043, 0.4692, 0.8951, 0.4412, 0.9178, 0.435, 0.9261, 0.4607, 0.3813, 0.1121, 0.3978, 0.08504, 0.4173, 0.09981, 0.4031, 0.1231, 0.3671, 0.4118, 0.3562, 0.371, 0.3801, 0.366, 0.3902, 0.404, 0.8951, 0.4412, 0.8871, 0.4066, 0.9104, 0.4021, 0.9178, 0.435, 0.6419, 0.6396, 0.6419, 0.7732, 0.6174, 0.7732, 0.6174, 0.6396, 0.2898, 0.0287, 0.3011, 0.05782, 0.2869, 0.06333, 0.2756, 0.03421, 0.6731, 0.7732, 0.6419, 0.7732, 0.6419, 0.6396, 0.6731, 0.6396, 0.4519, 0.5273, 0.4519, 0.496, 0.4672, 0.496, 0.4672, 0.5273, 0.4673, 0.5622, 0.4673, 0.5934, 0.3338, 0.5934, 0.3338, 0.5622, 0.8925, 0.04647, 0.9028, 0.02768, 0.9183, 0.03665, 0.9075, 0.05373, 0.8822, 0.07226, 0.8925, 0.04647, 0.9075, 0.05373, 0.8975, 0.0775, 0.8731, 0.105, 0.8822, 0.07226, 0.8975, 0.0775, 0.8886, 0.1086, 0.8659, 0.1436, 0.8731, 0.105, 0.8886, 0.1086, 0.8814, 0.146, 0.8608, 0.1865, 0.8659, 0.1436, 0.8814, 0.146, 0.8762, 0.1879, 0.8581, 0.232, 0.8608, 0.1865, 0.8762, 0.1879, 0.8733, 0.2325, 0.8578, 0.2785, 0.8581, 0.232, 0.8733, 0.2325, 0.8728, 0.2782, 0.8597, 0.3245, 0.8578, 0.2785, 0.8728, 0.2782, 0.8746, 0.3235, 0.8639, 0.3687, 0.8597, 0.3245, 0.8746, 0.3235, 0.8787, 0.3668, 0.8704, 0.4095, 0.8639, 0.3687, 0.8787, 0.3668, 0.8849, 0.4066, 0.8788, 0.4454, 0.8704, 0.4095, 0.8849, 0.4066, 0.893, 0.4413, 0.8887, 0.4748, 0.8788, 0.4454, 0.893, 0.4413, 0.9022, 0.4692, 0.8992, 0.4969, 0.8887, 0.4748, 0.9022, 0.4692, 0.9116, 0.4898, 0.9086, 0.5122, 0.8992, 0.4969, 0.9116, 0.4898, 0.9213, 0.5044, 0.154, 0.05985, 0.02047, 0.05985, 0.02047, 0.03174, 0.154, 0.03174, 0.154, 0.09226, 0.02047, 0.09226, 0.02047, 0.05985, 0.154, 0.05985, 0.154, 0.1296, 0.02047, 0.1296, 0.02047, 0.09226, 0.154, 0.09226, 0.154, 0.1715, 0.02047, 0.1715, 0.02047, 0.1296, 0.154, 0.1296, 0.154, 0.2174, 0.02047, 0.2174, 0.02047, 0.1715, 0.154, 0.1715, 0.154, 0.266, 0.02047, 0.266, 0.02047, 0.2174, 0.154, 0.2174, 0.154, 0.316, 0.02047, 0.316, 0.02047, 0.266, 0.154, 0.266, 0.154, 0.366, 0.02047, 0.366, 0.02047, 0.316, 0.154, 0.316, 0.154, 0.4146, 0.02047, 0.4146, 0.02047, 0.366, 0.154, 0.366, 0.154, 0.4605, 0.02047, 0.4605, 0.02047, 0.4146, 0.154, 0.4146, 0.154, 0.5024, 0.02047, 0.5024, 0.02047, 0.4605, 0.154, 0.4605, 0.154, 0.5397, 0.02047, 0.5397, 0.02047, 0.5024, 0.154, 0.5024, 0.154, 0.5721, 0.02047, 0.5721, 0.02047, 0.5397, 0.154, 0.5397, 0.154, 0.6002, 0.02047, 0.6002, 0.02047, 0.5721, 0.154, 0.5721, 0.592, 0.02487, 0.592, 0.03996, 0.4585, 0.03996, 0.4585, 0.02487, 0.592, 0.03996, 0.592, 0.05915, 0.4585, 0.05915, 0.4585, 0.03996, 0.592, 0.05915, 0.592, 0.08644, 0.4585, 0.08644, 0.4585, 0.05915, 0.592, 0.08644, 0.592, 0.1205, 0.4585, 0.1205, 0.4585, 0.08644, 0.592, 0.1205, 0.592, 0.1597, 0.4585, 0.1597, 0.4585, 0.1205, 0.592, 0.1597, 0.592, 0.2025, 0.4585, 0.2025, 0.4585, 0.1597, 0.592, 0.2025, 0.592, 0.247, 0.4585, 0.247, 0.4585, 0.2025, 0.592, 0.247, 0.592, 0.2915, 0.4585, 0.2915, 0.4585, 0.247, 0.592, 0.2915, 0.592, 0.3343, 0.4585, 0.3343, 0.4585, 0.2915, 0.592, 0.3343, 0.592, 0.3735, 0.4585, 0.3735, 0.4585, 0.3343, 0.592, 0.3735, 0.592, 0.4076, 0.4585, 0.4076, 0.4585, 0.3735, 0.592, 0.4076, 0.592, 0.4349, 0.4585, 0.4349, 0.4585, 0.4076, 0.592, 0.4349, 0.592, 0.4541, 0.4585, 0.4541, 0.4585, 0.4349, 0.592, 0.4541, 0.592, 0.4692, 0.4585, 0.4692, 0.4585, 0.4541, 0.4307, 0.5014, 0.4149, 0.4919, 0.4303, 0.4729, 0.4433, 0.4805, 0.3471, 0.2793, 0.3494, 0.2324, 0.3737, 0.2348, 0.3715, 0.2793, 0.8835, 0.146, 0.8907, 0.1086, 0.9156, 0.1148, 0.9083, 0.1502, 0.8783, 0.1879, 0.8835, 0.146, 0.9083, 0.1502, 0.9029, 0.1904, 0.4149, 0.4919, 0.3978, 0.4736, 0.4173, 0.4588, 0.4303, 0.4729, 0.3494, 0.2324, 0.3562, 0.1876, 0.3801, 0.1926, 0.3737, 0.2348, 0.8754, 0.2325, 0.8783, 0.1879, 0.9029, 0.1904, 0.8997, 0.2336, 0.8749, 0.2782, 0.8754, 0.2325, 0.8997, 0.2336, 0.8988, 0.2779, 0.3978, 0.4736, 0.3813, 0.4465, 0.4031, 0.4355, 0.4173, 0.4588, 0.3562, 0.1876, 0.3671, 0.1469, 0.3902, 0.1547, 0.3801, 0.1926, 0.8767, 0.3234, 0.8749, 0.2782, 0.8988, 0.2779, 0.9005, 0.3218, 0.3338, 0.5934, 0.4673, 0.5934, 0.4673, 0.6178, 0.3338, 0.6178, 0.8808, 0.3668, 0.8767, 0.3234, 0.9005, 0.3218, 0.9044, 0.3638, 0.3813, 0.4465, 0.3671, 0.4118, 0.3902, 0.404, 0.4031, 0.4355, 0.3671, 0.1469, 0.3813, 0.1121, 0.4031, 0.1231, 0.3902, 0.1547, 0.8871, 0.4066, 0.8808, 0.3668, 0.9044, 0.3638, 0.9104, 0.4021, 0.9662, 0.5219, 0.9662, 0.5035, 0.9815, 0.5035, 0.9815, 0.5219, 0.6874, 0.4736, 0.7045, 0.4919, 0.7024, 0.4945, 0.6847, 0.4756, 0.9662, 0.5035, 0.9662, 0.4785, 0.9815, 0.4785, 0.9815, 0.5035, 0.7203, 0.5014, 0.709, 0.5305, 0.7079, 0.5235, 0.7147, 0.5025, 0.9662, 0.4785, 0.9662, 0.4468, 0.9815, 0.4468, 0.9815, 0.4785, 0.7904, 0.4923, 0.771, 0.4604, 0.774, 0.4589, 0.7931, 0.4902, 0.9662, 0.4468, 0.9662, 0.4092, 0.9815, 0.4092, 0.9815, 0.4468, 0.8321, 0.06677, 0.815, 0.08504, 0.8123, 0.08299, 0.83, 0.06414, 0.9662, 0.4092, 0.9662, 0.3671, 0.9815, 0.3671, 0.9815, 0.4092, 0.8366, 0.02809, 0.8478, 0.05721, 0.8422, 0.05612, 0.8355, 0.03516, 0.9662, 0.3671, 0.9662, 0.3217, 0.9815, 0.3217, 0.9815, 0.3671, 0.6434, 0.09819, 0.6628, 0.06633, 0.6655, 0.06838, 0.6464, 0.09972, 0.9662, 0.3217, 0.9662, 0.2748, 0.9815, 0.2748, 0.9815, 0.3217, 0.7045, 0.4919, 0.7203, 0.5014, 0.7147, 0.5025, 0.7024, 0.4945, 0.9662, 0.2748, 0.9662, 0.2278, 0.9815, 0.2278, 0.9815, 0.2748, 0.7203, 0.05721, 0.7045, 0.06677, 0.7024, 0.06414, 0.7147, 0.05612, 0.9662, 0.2278, 0.9662, 0.1825, 0.9815, 0.1825, 0.9815, 0.2278, 0.771, 0.4604, 0.755, 0.4216, 0.7583, 0.4205, 0.774, 0.4589, 0.9662, 0.1825, 0.9662, 0.1403, 0.9815, 0.1403, 0.9815, 0.1825, 0.8478, 0.05721, 0.8321, 0.06677, 0.83, 0.06414, 0.8422, 0.05612, 0.9662, 0.1403, 0.9662, 0.1028, 0.9815, 0.1028, 0.9815, 0.1403, 0.8321, 0.4919, 0.8478, 0.5014, 0.8422, 0.5025, 0.83, 0.4945, 0.9662, 0.1028, 0.9662, 0.07107, 0.9815, 0.07107, 0.9815, 0.1028, 0.6275, 0.137, 0.6434, 0.09819, 0.6464, 0.09972, 0.6307, 0.1381, 0.9662, 0.07107, 0.9662, 0.04605, 0.9815, 0.04605, 0.9815, 0.07107, 0.7045, 0.06677, 0.6874, 0.08504, 0.6847, 0.08299, 0.7024, 0.06414, 0.9662, 0.04605, 0.9662, 0.02763, 0.9815, 0.02763, 0.9815, 0.04605, 0.755, 0.4216, 0.7432, 0.3773, 0.7465, 0.3766, 0.7583, 0.4205, 0.2756, 0.5367, 0.2869, 0.5075, 0.3011, 0.513, 0.2898, 0.5422, 0.815, 0.4736, 0.8321, 0.4919, 0.83, 0.4945, 0.8123, 0.4756, 0.3255, 0.5606, 0.3255, 0.5919, 0.3103, 0.5919, 0.3103, 0.5606, 0.6156, 0.1813, 0.6275, 0.137, 0.6307, 0.1381, 0.619, 0.182, 0.02047, 0.05985, 0.005223, 0.05985, 0.005223, 0.03174, 0.02047, 0.03174, 0.6874, 0.08504, 0.6709, 0.1121, 0.6679, 0.1106, 0.6847, 0.08299, 0.02047, 0.09226, 0.005223, 0.09226, 0.005223, 0.05985, 0.02047, 0.05985, 0.7432, 0.3773, 0.7359, 0.3293, 0.7393, 0.3289, 0.7465, 0.3766, 0.02047, 0.1296, 0.005223, 0.1296, 0.005223, 0.09226, 0.02047, 0.09226, 0.7985, 0.4465, 0.815, 0.4736, 0.8123, 0.4756, 0.7955, 0.448, 0.02047, 0.1715, 0.005223, 0.1715, 0.005223, 0.1296, 0.02047, 0.1296, 0.6084, 0.2293, 0.6156, 0.1813, 0.619, 0.182, 0.6117, 0.2297, 0.02047, 0.2174, 0.005223, 0.2174, 0.005223, 0.1715, 0.02047, 0.1715, 0.6709, 0.1121, 0.6567, 0.1469, 0.6535, 0.1458, 0.6679, 0.1106, 0.02047, 0.266, 0.005223, 0.266, 0.005223, 0.2174, 0.02047, 0.2174, 0.7359, 0.3293, 0.7335, 0.2793, 0.7368, 0.2793, 0.7393, 0.3289, 0.02047, 0.316, 0.005223, 0.316, 0.005223, 0.266, 0.02047, 0.266, 0.7843, 0.4118, 0.7985, 0.4465, 0.7955, 0.448, 0.781, 0.4128, 0.02047, 0.366, 0.005223, 0.366, 0.005223, 0.316, 0.02047, 0.316, 0.6059, 0.2793, 0.6084, 0.2293, 0.6117, 0.2297, 0.6093, 0.2793, 0.02047, 0.4146, 0.005223, 0.4146, 0.005223, 0.366, 0.02047, 0.366, 0.6567, 0.1469, 0.6458, 0.1876, 0.6425, 0.1869, 0.6535, 0.1458, 0.02047, 0.4605, 0.005223, 0.4605, 0.005223, 0.4146, 0.02047, 0.4146, 0.7335, 0.2793, 0.7359, 0.2293, 0.7393, 0.2297, 0.7368, 0.2793, 0.02047, 0.5024, 0.005223, 0.5024, 0.005223, 0.4605, 0.02047, 0.4605, 0.7734, 0.371, 0.7843, 0.4118, 0.781, 0.4128, 0.7701, 0.3717, 0.02047, 0.5397, 0.005223, 0.5397, 0.005223, 0.5024, 0.02047, 0.5024, 0.6084, 0.3293, 0.6059, 0.2793, 0.6093, 0.2793, 0.6117, 0.3289, 0.02047, 0.5721, 0.005223, 0.5721, 0.005223, 0.5397, 0.02047, 0.5397, 0.6458, 0.1876, 0.639, 0.2324, 0.6356, 0.2321, 0.6425, 0.1869, 0.02047, 0.6002, 0.005223, 0.6002, 0.005223, 0.5721, 0.02047, 0.5721, 0.7359, 0.2293, 0.7432, 0.1813, 0.7465, 0.182, 0.7393, 0.2297, 0.9837, 0.5203, 0.9837, 0.5057, 0.9989, 0.5057, 0.9989, 0.5203, 0.9837, 0.5057, 0.9837, 0.4798, 0.9989, 0.4798, 0.9989, 0.5057, 0.9837, 0.4798, 0.9837, 0.4475, 0.9989, 0.4475, 0.9989, 0.4798, 0.9837, 0.4475, 0.9837, 0.4095, 0.9989, 0.4095, 0.9989, 0.4475, 0.9837, 0.4095, 0.9837, 0.3669, 0.9989, 0.3669, 0.9989, 0.4095, 0.9837, 0.3669, 0.9837, 0.3212, 0.9989, 0.3212, 0.9989, 0.3669, 0.9837, 0.3212, 0.9837, 0.2739, 0.9989, 0.2739, 0.9989, 0.3212, 0.9837, 0.2739, 0.9837, 0.2266, 0.9989, 0.2266, 0.9989, 0.2739, 0.9837, 0.2266, 0.9837, 0.1809, 0.9989, 0.1809, 0.9989, 0.2266, 0.9837, 0.1809, 0.9837, 0.1384, 0.9989, 0.1384, 0.9989, 0.1809, 0.9837, 0.1384, 0.9837, 0.1003, 0.9989, 0.1003, 0.9989, 0.1384, 0.9837, 0.1003, 0.9837, 0.06802, 0.9989, 0.06802, 0.9989, 0.1003, 0.9837, 0.06802, 0.9837, 0.0422, 0.9989, 0.0422, 0.9989, 0.06802, 0.9837, 0.0422, 0.9837, 0.02755, 0.9989, 0.02755, 0.9989, 0.0422, 0.4697, 0.4951, 0.4918, 0.4951, 0.4918, 0.5104, 0.4697, 0.5104, 0.5096, 0.4955, 0.5096, 0.5175, 0.4943, 0.5175, 0.4943, 0.4955, 0.5603, 0.6483, 0.5603, 0.6331, 0.5834, 0.6331, 0.5834, 0.6483, 0.5287, 0.6483, 0.5287, 0.6331, 0.5603, 0.6331, 0.5603, 0.6483, 0.492, 0.6483, 0.492, 0.6331, 0.5287, 0.6331, 0.5287, 0.6483, 0.4505, 0.6483, 0.4505, 0.6331, 0.492, 0.6331, 0.492, 0.6483, 0.4051, 0.6483, 0.4051, 0.6331, 0.4505, 0.6331, 0.4505, 0.6483, 0.3568, 0.6483, 0.3568, 0.6331, 0.4051, 0.6331, 0.4051, 0.6483, 0.3071, 0.6483, 0.3071, 0.6331, 0.3568, 0.6331, 0.3568, 0.6483, 0.2574, 0.6483, 0.2574, 0.6331, 0.3071, 0.6331, 0.3071, 0.6483, 0.2092, 0.6483, 0.2092, 0.6331, 0.2574, 0.6331, 0.2574, 0.6483, 0.1638, 0.6483, 0.1638, 0.6331, 0.2092, 0.6331, 0.2092, 0.6483, 0.1223, 0.6483, 0.1223, 0.6331, 0.1638, 0.6331, 0.1638, 0.6483, 0.08561, 0.6483, 0.08561, 0.6331, 0.1223, 0.6331, 0.1223, 0.6483, 0.054, 0.6483, 0.054, 0.6331, 0.08561, 0.6331, 0.08561, 0.6483, 0.03086, 0.6483, 0.03086, 0.6331, 0.054, 0.6331, 0.054, 0.6483, 0.6628, 0.06633, 0.685, 0.04266, 0.6871, 0.04529, 0.6655, 0.06838, 0.709, 0.02809, 0.7203, 0.05721, 0.7147, 0.05612, 0.7079, 0.03516, 0.815, 0.08504, 0.7985, 0.1121, 0.7955, 0.1106, 0.8123, 0.08299, 0.8125, 0.516, 0.7904, 0.4923, 0.7931, 0.4902, 0.8147, 0.5133, 0.8478, 0.5014, 0.8366, 0.5305, 0.8355, 0.5235, 0.8422, 0.5025, 0.6709, 0.4465, 0.6874, 0.4736, 0.6847, 0.4756, 0.6679, 0.448, 0.685, 0.04266, 0.709, 0.02809, 0.7079, 0.03516, 0.6871, 0.04529, 0.709, 0.5305, 0.685, 0.516, 0.6871, 0.5133, 0.7079, 0.5235, 0.7985, 0.1121, 0.7843, 0.1469, 0.781, 0.1458, 0.7955, 0.1106, 0.8366, 0.5305, 0.8125, 0.516, 0.8147, 0.5133, 0.8355, 0.5235, 0.8125, 0.04266, 0.8366, 0.02809, 0.8355, 0.03516, 0.8147, 0.04529, 0.6567, 0.4118, 0.6709, 0.4465, 0.6679, 0.448, 0.6535, 0.4129, 0.685, 0.516, 0.6628, 0.4923, 0.6655, 0.4902, 0.6871, 0.5133, 0.7843, 0.1469, 0.7734, 0.1876, 0.7701, 0.1869, 0.781, 0.1458, 0.7904, 0.06633, 0.8125, 0.04266, 0.8147, 0.04529, 0.7931, 0.06838, 0.6458, 0.371, 0.6567, 0.4118, 0.6535, 0.4129, 0.6425, 0.3717, 0.6628, 0.4923, 0.6434, 0.4604, 0.6464, 0.4589, 0.6655, 0.4902, 0.7734, 0.1876, 0.7666, 0.2324, 0.7632, 0.2321, 0.7701, 0.1869, 0.771, 0.09819, 0.7904, 0.06633, 0.7931, 0.06838, 0.774, 0.09971, 0.639, 0.3262, 0.6458, 0.371, 0.6425, 0.3717, 0.6356, 0.3266, 0.6434, 0.4604, 0.6275, 0.4216, 0.6307, 0.4205, 0.6464, 0.4589, 0.7666, 0.2324, 0.7643, 0.2793, 0.7609, 0.2793, 0.7632, 0.2321, 0.755, 0.137, 0.771, 0.09819, 0.774, 0.09971, 0.7583, 0.1381, 0.6367, 0.2793, 0.639, 0.3262, 0.6356, 0.3266, 0.6333, 0.2793, 0.6275, 0.4216, 0.6156, 0.3773, 0.619, 0.3766, 0.6307, 0.4205, 0.7643, 0.2793, 0.7666, 0.3262, 0.7632, 0.3265, 0.7609, 0.2793, 0.7432, 0.1813, 0.755, 0.137, 0.7583, 0.1381, 0.7465, 0.182, 0.639, 0.2324, 0.6367, 0.2793, 0.6333, 0.2793, 0.6356, 0.2321, 0.6156, 0.3773, 0.6084, 0.3293, 0.6117, 0.3289, 0.619, 0.3766, 0.7666, 0.3262, 0.7734, 0.371, 0.7701, 0.3717, 0.7632, 0.3265])
me_cylinder.materials.append(mat_desk_main)
me_cylinder.materials.append(mat_desk_light)
me_cylinder.use_remesh_fix_poles = True
me_cylinder.use_remesh_preserve_attributes = False
me_cylinder.use_mirror_vertex_groups = False
me_cylinder.update()

# ---- objects
ob_cylinder = bpy.data.objects.new('Cylinder', me_cylinder)

# ---- transforms, parenting, visibility, modifiers, constraints
ob_cylinder.location = (0.0, 0.0, 0.0)
ob_cylinder.lineart.crease_threshold = 0.0
_m = ob_cylinder.modifiers.new('Auto Smooth', 'NODES')
_m.node_group = ng_auto_smooth
_gi = [s.identifier for s in ng_auto_smooth.interface.items_tree if s.item_type == 'SOCKET' and s.in_out == 'INPUT']
_m[_gi[1]] = 0.5236  # Angle

# ---- collection membership
col_collection.objects.link(ob_cylinder)

# ---- scene / render settings (as saved in the file)
scene.frame_start = 1; scene.frame_end = 250; scene.frame_set(1)
scene.render.engine = 'BLENDER_EEVEE_NEXT'
scene.cycles.use_denoising = False
scene.cycles.samples = 128
scene.cycles.sampling_pattern = 'TABULATED_SOBOL'
scene.cycles.use_adaptive_sampling = False
scene.cycles.use_light_tree = False
scene.view_settings.view_transform = 'Filmic'
bpy.context.view_layer.update()

# ---- added for rendering (the .blend has no active camera and no usable light): camera, sun
cam_auto = bpy.data.cameras.new('AutoCamera')
cam_auto.lens = 50.0
cam_auto.sensor_width = 36.0
cam_auto.clip_end = 1000.0
ob_auto_camera = bpy.data.objects.new('AutoCamera', cam_auto)
scene.collection.objects.link(ob_auto_camera)
ob_auto_camera.location = (3.96177, -5.25812, 3.86941)
ob_auto_camera.rotation_euler = (1.09748, -7.21219e-08, 0.694738)
scene.camera = ob_auto_camera
light_auto_sun = bpy.data.lights.new('AutoSun', 'SUN')
light_auto_sun.energy = 3.0
light_auto_sun.angle = 0.0523599
ob_auto_sun = bpy.data.objects.new('AutoSun', light_auto_sun)
scene.collection.objects.link(ob_auto_sun)
ob_auto_sun.rotation_euler = (0.872665, 0.174533, 0.523599)
bpy.context.view_layer.update()
